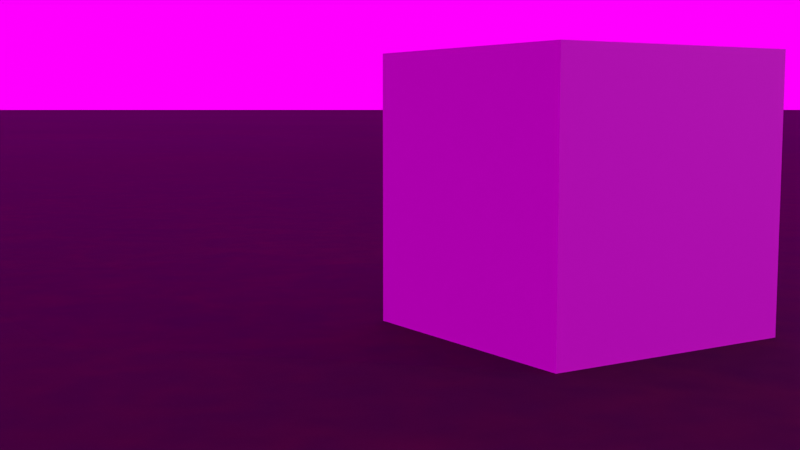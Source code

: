 # Source: Hyperfy.blend  (saved by Blender 4.3.34; exported with 4.5.12 LTS)
import bpy
from mathutils import Matrix  # noqa: F401  (used for matrix-valued properties, if any)

bpy.ops.wm.read_factory_settings(use_empty=True)
scene = bpy.context.scene
scene.name = 'Scene'

# ---- images (referenced by path relative to the original .blend; pixels are not part of the script)
import os
ASSET_DIR = os.environ.get("B2B_ASSET_DIR", "")  # directory of the original .blend (textures are referenced by path, not embedded)
HERE = os.path.dirname(os.path.abspath(__file__))  # packed textures are extracted next to this script under _unpacked/

def load_image(name, relpath, width, height, colorspace="sRGB"):
    """Load a texture the original file referenced (path relative to the .blend, or extracted next to this script)."""
    p = next((c for c in (os.path.join(HERE, relpath), os.path.join(ASSET_DIR, relpath)) if relpath and os.path.exists(c)), "")
    if p:
        img = bpy.data.images.load(p, check_existing=True)
        img.name = name
    else:  # same state as the original file: an image datablock whose file is absent (Cycles renders it pink)
        img = bpy.data.images.new(name, width, height)
        img.source = "FILE"
        img.filepath = "//" + (relpath or name)
    img.colorspace_settings.name = colorspace
    return img
img_grass = load_image('grass', '_unpacked/grass.576f4846.png', 1024, 1024, 'sRGB')
img_day2_hdr = load_image('day2.hdr', 'day2.hdr', 1024, 1024, 'Linear Rec.709')

# ---- materials (node trees are filled in below, after node groups)
mat_grass = bpy.data.materials.new('Grass')

# ---- material node trees
mat_grass.use_nodes = True; mat_grass.node_tree.nodes.clear()
_N = mat_grass.node_tree.nodes; _L = mat_grass.node_tree.links
n0 = _N.new('ShaderNodeBsdfPrincipled'); n0.name = 'Principled BSDF'; n0.location = (10, 300)
n0.inputs[2].default_value = 1.0
n1 = _N.new('ShaderNodeOutputMaterial'); n1.name = 'Material Output'; n1.location = (300, 300)
n2 = _N.new('ShaderNodeTexImage'); n2.name = 'Image Texture'; n2.location = (-440, 210)
n2.label = 'BASE COLOR'
n2.image = img_grass
_L.new(n0.outputs[0], n1.inputs[0])
_L.new(n2.outputs[0], n0.inputs[0])
n1.is_active_output = True

# ---- world
world_world = bpy.data.worlds.new('World'); scene.world = world_world
world_world.use_nodes = True; world_world.node_tree.nodes.clear()
_N = world_world.node_tree.nodes; _L = world_world.node_tree.links
n0 = _N.new('ShaderNodeOutputWorld'); n0.name = 'World Output'; n0.location = (526, 231)
n1 = _N.new('ShaderNodeBackground'); n1.name = 'Background'; n1.location = (340, 207)
n2 = _N.new('ShaderNodeTexImage'); n2.name = 'Image Texture.001'; n2.location = (-30, 250)
n2.image = img_day2_hdr
_L.new(n1.outputs[0], n0.inputs[0])
_L.new(n2.outputs[0], n1.inputs[0])
n0.is_active_output = True
world_world.color = (0.05088, 0.05088, 0.05088)
world_world.sun_shadow_jitter_overblur = 0.0
world_world.light_settings.distance = 1.0

# ---- cameras
cam_camera = bpy.data.cameras.new('Camera')

# ---- lights
light_point = bpy.data.lights.new('Point', 'POINT')

# ---- meshes
me_cube_020 = bpy.data.meshes.new('Cube.020')
me_cube_020.from_pydata([(-1.0, -1.0, -1.0), (-1.0, -1.0, 1.0), (-1.0, 1.0, -1.0), (-1.0, 1.0, 1.0), (1.0, -1.0, -1.0), (1.0, -1.0, 1.0), (1.0, 1.0, -1.0), (1.0, 1.0, 1.0)], [], [(0, 1, 3, 2), (2, 3, 7, 6), (6, 7, 5, 4), (4, 5, 1, 0), (2, 6, 4, 0), (7, 3, 1, 5)])
_uv = me_cube_020.uv_layers.new(name='UVMap')
_uv.uv.foreach_set('vector', [0.375, 0.0, 0.625, 0.0, 0.625, 0.25, 0.375, 0.25, 0.375, 0.25, 0.625, 0.25, 0.625, 0.5, 0.375, 0.5, 0.375, 0.5, 0.625, 0.5, 0.625, 0.75, 0.375, 0.75, 0.375, 0.75, 0.625, 0.75, 0.625, 1.0, 0.375, 1.0, 0.125, 0.5, 0.375, 0.5, 0.375, 0.75, 0.125, 0.75, 0.625, 0.5, 0.875, 0.5, 0.875, 0.75, 0.625, 0.75])
me_cube_020.update()
me_ground = bpy.data.meshes.new('Ground')
me_ground.from_pydata([(-250.0, -250.0, 0.0), (250.0, -250.0, 0.0), (-250.0, 250.0, 0.0), (250.0, 250.0, 0.0)], [], [(0, 1, 3), (0, 3, 2)])
_uv = me_ground.uv_layers.new(name='UVMap')
_uv.uv.foreach_set('vector', [-19.5, -19.5, 20.5, -19.5, 20.5, 20.5, -19.5, -19.5, 20.5, 20.5, -19.5, 20.5])
me_ground.materials.append(mat_grass)
me_ground.update()
me_ground.normals_split_custom_set([tuple(v) for v in zip(*[iter([0.0, 0.0, 1.0, 0.0, 0.0, 1.0, 0.0, 0.0, 1.0, 0.0, 0.0, 1.0, 0.0, 0.0, 1.0, 0.0, 0.0, 1.0])] * 3)])

# ---- objects
ob_cube = bpy.data.objects.new('Cube', me_cube_020)
ob_point = bpy.data.objects.new('Point', light_point)
ob_camera = bpy.data.objects.new('Camera', cam_camera)
ob_ground = bpy.data.objects.new('Ground', me_ground)

# ---- transforms, parenting, visibility, modifiers, constraints
ob_cube.location = (0.0, 0.0, 1.0)
ob_point.location = (2.134, -4.31, 4.64)
ob_camera.location = (-5.333, -6.065, 1.6)
ob_camera.rotation_euler = (1.466, 1.742e-06, -0.5655)
ob_ground.location = (0.0, 0.0, 0.0)
ob_ground.rotation_mode = 'QUATERNION'
ob_ground.rotation_quaternion = (1.0, 0.0, 0.0, 0.0)
ob_ground.scale = (4.0, 4.0, 4.0)
ob_ground.hide_select = True

# ---- collection membership
scene.collection.objects.link(ob_cube)
scene.collection.objects.link(ob_point)
scene.collection.objects.link(ob_camera)
scene.collection.objects.link(ob_ground)

# ---- scene / render settings (as saved in the file)
scene.camera = ob_camera
scene.frame_start = 1; scene.frame_end = 250; scene.frame_set(1)
scene.render.engine = 'BLENDER_EEVEE_NEXT'
scene.eevee.use_raytracing = True
scene.view_settings.view_transform = 'Standard'
bpy.context.view_layer.update()

